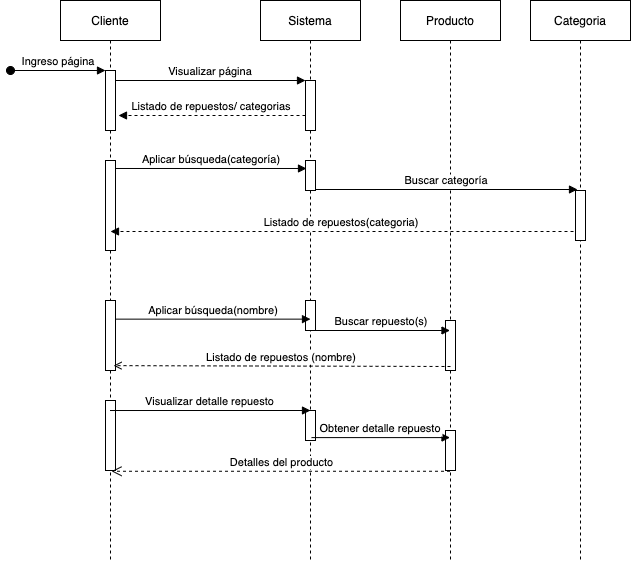

The diagram above was exported from draw.io. Its source (the exported page's mxGraphModel, read from the mxfile embedded in the PNG):
<mxGraphModel dx="1186" dy="450" grid="1" gridSize="10" guides="1" tooltips="1" connect="1" arrows="1" fold="1" page="1" pageScale="1" pageWidth="850" pageHeight="1100" math="0" shadow="0">
  <root>
    <mxCell id="0" />
    <mxCell id="1" parent="0" />
    <mxCell id="3nuBFxr9cyL0pnOWT2aG-1" value="Cliente" style="shape=umlLifeline;perimeter=lifelinePerimeter;container=1;collapsible=0;recursiveResize=0;rounded=0;shadow=0;strokeWidth=1;" parent="1" vertex="1">
      <mxGeometry x="120" y="80" width="100" height="560" as="geometry" />
    </mxCell>
    <mxCell id="3nuBFxr9cyL0pnOWT2aG-2" value="" style="points=[];perimeter=orthogonalPerimeter;rounded=0;shadow=0;strokeWidth=1;" parent="3nuBFxr9cyL0pnOWT2aG-1" vertex="1">
      <mxGeometry x="45" y="70" width="10" height="60" as="geometry" />
    </mxCell>
    <mxCell id="3nuBFxr9cyL0pnOWT2aG-3" value="Ingreso página" style="verticalAlign=bottom;startArrow=oval;endArrow=block;startSize=8;shadow=0;strokeWidth=1;" parent="3nuBFxr9cyL0pnOWT2aG-1" target="3nuBFxr9cyL0pnOWT2aG-2" edge="1">
      <mxGeometry relative="1" as="geometry">
        <mxPoint x="-50" y="70" as="sourcePoint" />
      </mxGeometry>
    </mxCell>
    <mxCell id="RrS1L4pz-zSsGN2BWWXn-23" value="" style="points=[];perimeter=orthogonalPerimeter;rounded=0;shadow=0;strokeWidth=1;" vertex="1" parent="3nuBFxr9cyL0pnOWT2aG-1">
      <mxGeometry x="45" y="160" width="10" height="90" as="geometry" />
    </mxCell>
    <mxCell id="RrS1L4pz-zSsGN2BWWXn-25" value="" style="points=[];perimeter=orthogonalPerimeter;rounded=0;shadow=0;strokeWidth=1;" vertex="1" parent="3nuBFxr9cyL0pnOWT2aG-1">
      <mxGeometry x="45" y="300" width="10" height="70" as="geometry" />
    </mxCell>
    <mxCell id="RrS1L4pz-zSsGN2BWWXn-28" value="" style="points=[];perimeter=orthogonalPerimeter;rounded=0;shadow=0;strokeWidth=1;" vertex="1" parent="3nuBFxr9cyL0pnOWT2aG-1">
      <mxGeometry x="45" y="400" width="10" height="70" as="geometry" />
    </mxCell>
    <mxCell id="3nuBFxr9cyL0pnOWT2aG-5" value="Sistema" style="shape=umlLifeline;perimeter=lifelinePerimeter;container=1;collapsible=0;recursiveResize=0;rounded=0;shadow=0;strokeWidth=1;" parent="1" vertex="1">
      <mxGeometry x="320" y="80" width="100" height="560" as="geometry" />
    </mxCell>
    <mxCell id="3nuBFxr9cyL0pnOWT2aG-6" value="" style="points=[];perimeter=orthogonalPerimeter;rounded=0;shadow=0;strokeWidth=1;" parent="3nuBFxr9cyL0pnOWT2aG-5" vertex="1">
      <mxGeometry x="45" y="80" width="10" height="50" as="geometry" />
    </mxCell>
    <mxCell id="RrS1L4pz-zSsGN2BWWXn-24" value="" style="points=[];perimeter=orthogonalPerimeter;rounded=0;shadow=0;strokeWidth=1;" vertex="1" parent="3nuBFxr9cyL0pnOWT2aG-5">
      <mxGeometry x="45" y="160" width="10" height="30" as="geometry" />
    </mxCell>
    <mxCell id="RrS1L4pz-zSsGN2BWWXn-26" value="" style="points=[];perimeter=orthogonalPerimeter;rounded=0;shadow=0;strokeWidth=1;" vertex="1" parent="3nuBFxr9cyL0pnOWT2aG-5">
      <mxGeometry x="45" y="300" width="10" height="30" as="geometry" />
    </mxCell>
    <mxCell id="RrS1L4pz-zSsGN2BWWXn-29" value="" style="points=[];perimeter=orthogonalPerimeter;rounded=0;shadow=0;strokeWidth=1;" vertex="1" parent="3nuBFxr9cyL0pnOWT2aG-5">
      <mxGeometry x="45" y="410" width="10" height="30" as="geometry" />
    </mxCell>
    <mxCell id="3nuBFxr9cyL0pnOWT2aG-8" value="Visualizar página" style="verticalAlign=bottom;endArrow=block;entryX=0;entryY=0;shadow=0;strokeWidth=1;" parent="1" source="3nuBFxr9cyL0pnOWT2aG-2" target="3nuBFxr9cyL0pnOWT2aG-6" edge="1">
      <mxGeometry relative="1" as="geometry">
        <mxPoint x="275" y="160" as="sourcePoint" />
      </mxGeometry>
    </mxCell>
    <mxCell id="3nuBFxr9cyL0pnOWT2aG-9" value="Listado de repuestos/ categorias" style="verticalAlign=bottom;endArrow=block;entryX=1.3;entryY=0.75;shadow=0;strokeWidth=1;dashed=1;entryDx=0;entryDy=0;entryPerimeter=0;" parent="1" source="3nuBFxr9cyL0pnOWT2aG-6" target="3nuBFxr9cyL0pnOWT2aG-2" edge="1">
      <mxGeometry relative="1" as="geometry">
        <mxPoint x="240" y="200" as="sourcePoint" />
        <mxPoint x="180" y="200" as="targetPoint" />
      </mxGeometry>
    </mxCell>
    <mxCell id="RrS1L4pz-zSsGN2BWWXn-1" value="Producto" style="shape=umlLifeline;perimeter=lifelinePerimeter;whiteSpace=wrap;html=1;container=1;collapsible=0;recursiveResize=0;outlineConnect=0;" vertex="1" parent="1">
      <mxGeometry x="460" y="80" width="100" height="560" as="geometry" />
    </mxCell>
    <mxCell id="RrS1L4pz-zSsGN2BWWXn-27" value="" style="points=[];perimeter=orthogonalPerimeter;rounded=0;shadow=0;strokeWidth=1;" vertex="1" parent="RrS1L4pz-zSsGN2BWWXn-1">
      <mxGeometry x="45" y="320" width="10" height="50" as="geometry" />
    </mxCell>
    <mxCell id="RrS1L4pz-zSsGN2BWWXn-30" value="" style="points=[];perimeter=orthogonalPerimeter;rounded=0;shadow=0;strokeWidth=1;" vertex="1" parent="RrS1L4pz-zSsGN2BWWXn-1">
      <mxGeometry x="45" y="430" width="10" height="40" as="geometry" />
    </mxCell>
    <mxCell id="RrS1L4pz-zSsGN2BWWXn-2" value="Aplicar búsqueda(categoría)" style="verticalAlign=bottom;endArrow=block;shadow=0;strokeWidth=1;entryX=0.1;entryY=0.133;entryDx=0;entryDy=0;entryPerimeter=0;" edge="1" parent="1" source="RrS1L4pz-zSsGN2BWWXn-23">
      <mxGeometry relative="1" as="geometry">
        <mxPoint x="175" y="244.96000000000004" as="sourcePoint" />
        <mxPoint x="366" y="247.99" as="targetPoint" />
      </mxGeometry>
    </mxCell>
    <mxCell id="RrS1L4pz-zSsGN2BWWXn-3" value="Categoria" style="shape=umlLifeline;perimeter=lifelinePerimeter;whiteSpace=wrap;html=1;container=1;collapsible=0;recursiveResize=0;outlineConnect=0;" vertex="1" parent="1">
      <mxGeometry x="590" y="80" width="100" height="560" as="geometry" />
    </mxCell>
    <mxCell id="RrS1L4pz-zSsGN2BWWXn-7" value="" style="points=[];perimeter=orthogonalPerimeter;rounded=0;shadow=0;strokeWidth=1;" vertex="1" parent="RrS1L4pz-zSsGN2BWWXn-3">
      <mxGeometry x="45" y="190" width="10" height="50" as="geometry" />
    </mxCell>
    <mxCell id="RrS1L4pz-zSsGN2BWWXn-5" value="Buscar categoría" style="verticalAlign=bottom;endArrow=block;shadow=0;strokeWidth=1;entryX=0.2;entryY=-0.02;entryDx=0;entryDy=0;entryPerimeter=0;" edge="1" parent="1" source="RrS1L4pz-zSsGN2BWWXn-24" target="RrS1L4pz-zSsGN2BWWXn-7">
      <mxGeometry relative="1" as="geometry">
        <mxPoint x="380" y="280" as="sourcePoint" />
        <mxPoint x="640" y="277" as="targetPoint" />
      </mxGeometry>
    </mxCell>
    <mxCell id="RrS1L4pz-zSsGN2BWWXn-6" value="Listado de repuestos(categoria)" style="verticalAlign=bottom;endArrow=block;shadow=0;strokeWidth=1;exitX=-0.2;exitY=0.82;exitDx=0;exitDy=0;exitPerimeter=0;dashed=1;" edge="1" parent="1" source="RrS1L4pz-zSsGN2BWWXn-7">
      <mxGeometry relative="1" as="geometry">
        <mxPoint x="375" y="210" as="sourcePoint" />
        <mxPoint x="170" y="311" as="targetPoint" />
      </mxGeometry>
    </mxCell>
    <mxCell id="RrS1L4pz-zSsGN2BWWXn-8" value="Aplicar búsqueda(nombre)" style="verticalAlign=bottom;endArrow=block;shadow=0;strokeWidth=1;entryX=0.5;entryY=0.569;entryDx=0;entryDy=0;entryPerimeter=0;" edge="1" parent="1" source="RrS1L4pz-zSsGN2BWWXn-25" target="3nuBFxr9cyL0pnOWT2aG-5">
      <mxGeometry relative="1" as="geometry">
        <mxPoint x="180" y="386" as="sourcePoint" />
        <mxPoint x="379.5" y="255" as="targetPoint" />
      </mxGeometry>
    </mxCell>
    <mxCell id="RrS1L4pz-zSsGN2BWWXn-9" value="Buscar repuesto(s)" style="verticalAlign=bottom;endArrow=block;shadow=0;strokeWidth=1;exitX=0.8;exitY=1;exitDx=0;exitDy=0;exitPerimeter=0;" edge="1" parent="1" source="RrS1L4pz-zSsGN2BWWXn-26" target="RrS1L4pz-zSsGN2BWWXn-1">
      <mxGeometry relative="1" as="geometry">
        <mxPoint x="186" y="350" as="sourcePoint" />
        <mxPoint x="379.5" y="350" as="targetPoint" />
      </mxGeometry>
    </mxCell>
    <mxCell id="RrS1L4pz-zSsGN2BWWXn-10" value="Listado de repuestos (nombre)" style="verticalAlign=bottom;endArrow=open;shadow=0;strokeWidth=1;dashed=1;entryX=0.53;entryY=0.652;entryDx=0;entryDy=0;entryPerimeter=0;" edge="1" parent="1" target="3nuBFxr9cyL0pnOWT2aG-1">
      <mxGeometry relative="1" as="geometry">
        <mxPoint x="510" y="446" as="sourcePoint" />
        <mxPoint x="179.5" y="311" as="targetPoint" />
        <Array as="points" />
      </mxGeometry>
    </mxCell>
    <mxCell id="RrS1L4pz-zSsGN2BWWXn-13" value="Visualizar detalle repuesto" style="verticalAlign=bottom;endArrow=block;shadow=0;strokeWidth=1;exitX=0.45;exitY=0.143;exitDx=0;exitDy=0;exitPerimeter=0;" edge="1" parent="1" source="RrS1L4pz-zSsGN2BWWXn-28">
      <mxGeometry relative="1" as="geometry">
        <mxPoint x="169.5" y="466" as="sourcePoint" />
        <mxPoint x="370" y="490" as="targetPoint" />
      </mxGeometry>
    </mxCell>
    <mxCell id="RrS1L4pz-zSsGN2BWWXn-14" value="Obtener detalle repuesto" style="verticalAlign=bottom;endArrow=block;shadow=0;strokeWidth=1;exitX=0.51;exitY=0.765;exitDx=0;exitDy=0;exitPerimeter=0;" edge="1" parent="1">
      <mxGeometry relative="1" as="geometry">
        <mxPoint x="371" y="517.1" as="sourcePoint" />
        <mxPoint x="509.5" y="517.1" as="targetPoint" />
      </mxGeometry>
    </mxCell>
    <mxCell id="RrS1L4pz-zSsGN2BWWXn-18" value="Detalles del producto" style="html=1;verticalAlign=bottom;endArrow=open;dashed=1;endSize=8;entryX=0.51;entryY=0.821;entryDx=0;entryDy=0;entryPerimeter=0;" edge="1" parent="1">
      <mxGeometry relative="1" as="geometry">
        <mxPoint x="509.5" y="550.76" as="sourcePoint" />
        <mxPoint x="171" y="550.76" as="targetPoint" />
      </mxGeometry>
    </mxCell>
  </root>
</mxGraphModel>